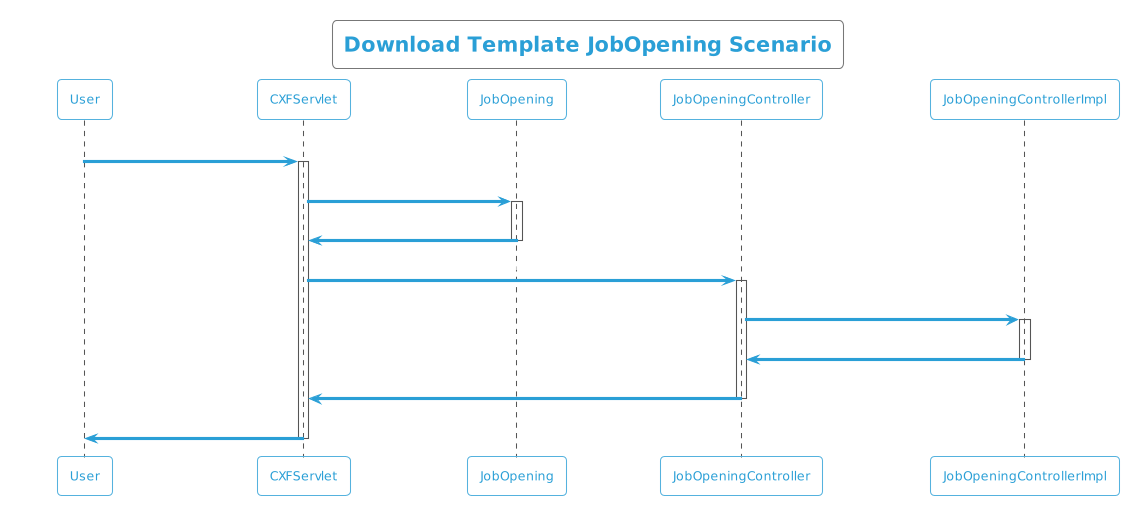

The diagram above was rendered by PlantUML. Its source (embedded in the PNG):
@startuml
!theme cyborg-outline
title  Download Template JobOpening Scenario
participant User
User -> CXFServlet: JobOpening
activate CXFServlet
CXFServlet -> JobOpening: << downloadTemplate >>
activate JobOpening
JobOpening -> CXFServlet: << instance >>
deactivate JobOpening
CXFServlet -> JobOpeningController: downloadTemplate(:String fileName)
activate JobOpeningController
JobOpeningController -> JobOpeningControllerImpl: ResponseBuilder(workbook,fileName)
activate JobOpeningControllerImpl
JobOpeningControllerImpl -> JobOpeningController: response(:ResponseEntity)
deactivate JobOpeningControllerImpl
JobOpeningController -> CXFServlet: << JobOpening  >>
deactivate JobOpeningController
CXFServlet -> User: marshalled JobOpening XML
deactivate CXFServlet
@enduml